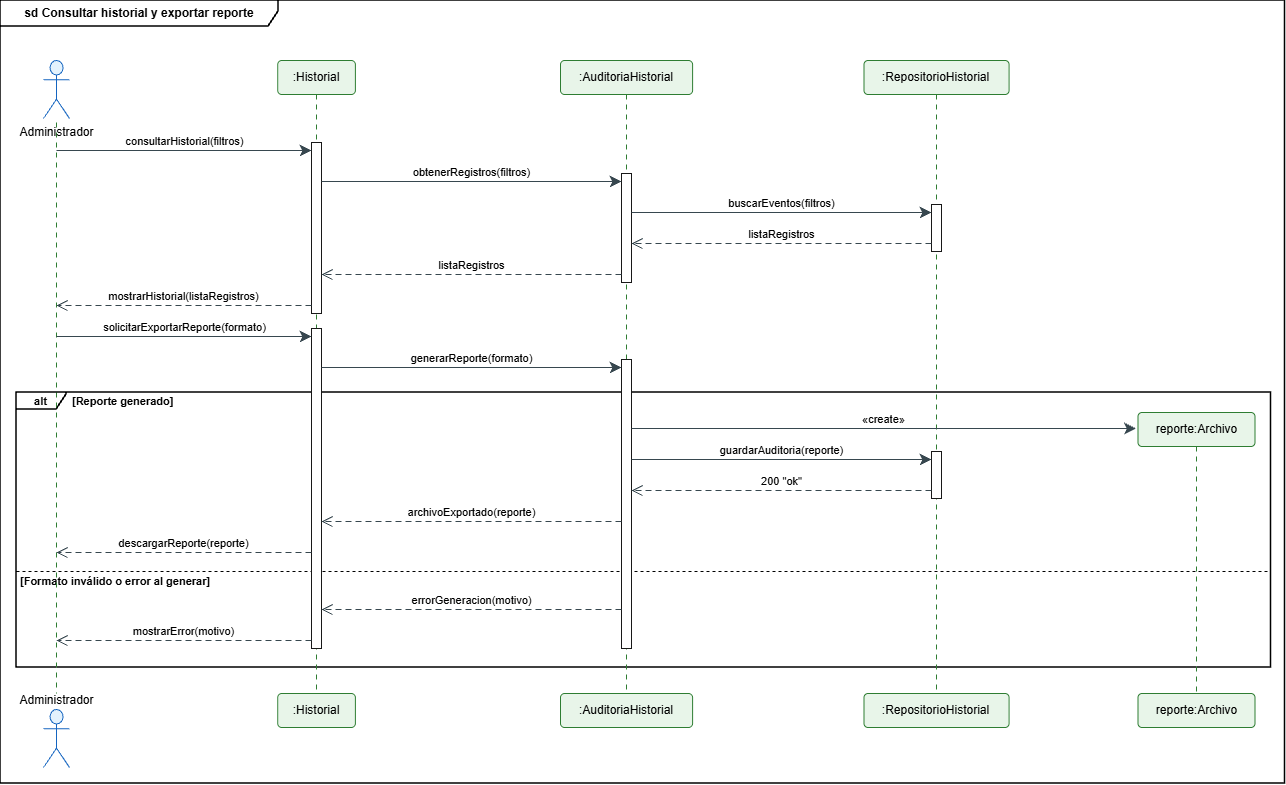

The diagram above was exported from draw.io. Its source (the exported page's mxGraphModel, read from the mxfile embedded in the PNG):
<mxGraphModel dx="1502" dy="1040" grid="1" gridSize="10" guides="1" tooltips="1" connect="1" arrows="1" fold="1" page="1" pageScale="1" pageWidth="827" pageHeight="1169" math="0" shadow="0">
  <root>
    <mxCell id="0" />
    <mxCell id="1" parent="0" />
    <mxCell id="RZTLew9hOzpD1vV0MAJ3-1" parent="1" style="shape=umlFrame;whiteSpace=wrap;html=1;pointerEvents=0;fontStyle=1;fontSize=12;fillColor=none;strokeColor=#000000;strokeWidth=1.5;width=278;height=26;" value="sd Consultar historial y exportar reporte" vertex="1">
      <mxGeometry height="783" width="1284.5" x="14" y="10" as="geometry" />
    </mxCell>
    <mxCell id="RZTLew9hOzpD1vV0MAJ3-2" parent="1" style="shape=umlFrame;whiteSpace=wrap;html=1;pointerEvents=0;fontStyle=1;fontSize=11;fillColor=none;strokeColor=#000000;strokeWidth=1.5;width=50;height=17;" value="alt" vertex="1">
      <mxGeometry height="275" width="1254.5" x="30" y="402" as="geometry" />
    </mxCell>
    <mxCell id="RZTLew9hOzpD1vV0MAJ3-3" parent="1" style="text;html=1;fontStyle=1;fontSize=11;align=left;verticalAlign=middle;strokeColor=none;fillColor=none;" value="[Reporte generado]" vertex="1">
      <mxGeometry height="17" width="136.3" x="84" y="402" as="geometry" />
    </mxCell>
    <mxCell id="RZTLew9hOzpD1vV0MAJ3-4" edge="1" parent="1" style="endArrow=none;html=1;dashed=1;dashPattern=3 3;strokeColor=#000000;" value="">
      <mxGeometry relative="1" as="geometry">
        <mxPoint x="30" y="581" as="sourcePoint" />
        <mxPoint x="1284.5" y="581" as="targetPoint" />
      </mxGeometry>
    </mxCell>
    <mxCell id="RZTLew9hOzpD1vV0MAJ3-5" parent="1" style="text;html=1;fontStyle=1;fontSize=11;align=left;verticalAlign=middle;strokeColor=none;fillColor=none;" value="[Formato inválido o error al generar]" vertex="1">
      <mxGeometry height="16" width="243" x="32" y="583" as="geometry" />
    </mxCell>
    <mxCell id="RZTLew9hOzpD1vV0MAJ3-6" edge="1" parent="1" style="endArrow=none;html=1;dashed=1;dashPattern=5 5;strokeColor=#2E7D32;" value="">
      <mxGeometry relative="1" as="geometry">
        <mxPoint x="70" y="132" as="sourcePoint" />
        <mxPoint x="70" y="703" as="targetPoint" />
      </mxGeometry>
    </mxCell>
    <mxCell id="RZTLew9hOzpD1vV0MAJ3-7" parent="1" style="shape=umlActor;verticalLabelPosition=bottom;verticalAlign=top;html=1;fillColor=#E3F2FD;strokeColor=#1565C0;" value="Administrador" vertex="1">
      <mxGeometry height="58" width="26" x="57" y="70" as="geometry" />
    </mxCell>
    <mxCell id="RZTLew9hOzpD1vV0MAJ3-8" parent="1" style="shape=umlActor;verticalLabelPosition=top;verticalAlign=bottom;html=1;fillColor=#E3F2FD;strokeColor=#1565C0;" value="Administrador" vertex="1">
      <mxGeometry height="58" width="26" x="57" y="719" as="geometry" />
    </mxCell>
    <mxCell id="RZTLew9hOzpD1vV0MAJ3-9" edge="1" parent="1" style="endArrow=none;html=1;dashed=1;dashPattern=5 5;strokeColor=#2E7D32;" value="">
      <mxGeometry relative="1" as="geometry">
        <mxPoint x="330" y="104" as="sourcePoint" />
        <mxPoint x="330" y="703" as="targetPoint" />
      </mxGeometry>
    </mxCell>
    <mxCell id="RZTLew9hOzpD1vV0MAJ3-10" parent="1" style="rounded=1;arcSize=12;whiteSpace=wrap;html=1;fillColor=#E8F5E9;strokeColor=#2E7D32;fontSize=12;" value=":Historial" vertex="1">
      <mxGeometry height="34" width="77.7" x="291.2" y="70" as="geometry" />
    </mxCell>
    <mxCell id="RZTLew9hOzpD1vV0MAJ3-11" parent="1" style="rounded=1;arcSize=12;whiteSpace=wrap;html=1;fillColor=#E8F5E9;strokeColor=#2E7D32;fontSize=12;" value=":Historial" vertex="1">
      <mxGeometry height="34" width="77.7" x="291.2" y="703" as="geometry" />
    </mxCell>
    <mxCell id="RZTLew9hOzpD1vV0MAJ3-12" edge="1" parent="1" style="endArrow=none;html=1;dashed=1;dashPattern=5 5;strokeColor=#2E7D32;" value="">
      <mxGeometry relative="1" as="geometry">
        <mxPoint x="640" y="104" as="sourcePoint" />
        <mxPoint x="640" y="703" as="targetPoint" />
      </mxGeometry>
    </mxCell>
    <mxCell id="RZTLew9hOzpD1vV0MAJ3-13" parent="1" style="rounded=1;arcSize=12;whiteSpace=wrap;html=1;fillColor=#E8F5E9;strokeColor=#2E7D32;fontSize=12;" value=":AuditoriaHistorial" vertex="1">
      <mxGeometry height="34" width="132.1" x="574" y="70" as="geometry" />
    </mxCell>
    <mxCell id="RZTLew9hOzpD1vV0MAJ3-14" parent="1" style="rounded=1;arcSize=12;whiteSpace=wrap;html=1;fillColor=#E8F5E9;strokeColor=#2E7D32;fontSize=12;" value=":AuditoriaHistorial" vertex="1">
      <mxGeometry height="34" width="132.1" x="574" y="703" as="geometry" />
    </mxCell>
    <mxCell id="RZTLew9hOzpD1vV0MAJ3-15" edge="1" parent="1" style="endArrow=none;html=1;dashed=1;dashPattern=5 5;strokeColor=#2E7D32;" value="">
      <mxGeometry relative="1" as="geometry">
        <mxPoint x="950" y="104" as="sourcePoint" />
        <mxPoint x="950" y="703" as="targetPoint" />
      </mxGeometry>
    </mxCell>
    <mxCell id="RZTLew9hOzpD1vV0MAJ3-16" parent="1" style="rounded=1;arcSize=12;whiteSpace=wrap;html=1;fillColor=#E8F5E9;strokeColor=#2E7D32;fontSize=12;" value=":RepositorioHistorial" vertex="1">
      <mxGeometry height="34" width="145.1" x="877.5" y="70" as="geometry" />
    </mxCell>
    <mxCell id="RZTLew9hOzpD1vV0MAJ3-17" parent="1" style="rounded=1;arcSize=12;whiteSpace=wrap;html=1;fillColor=#E8F5E9;strokeColor=#2E7D32;fontSize=12;" value=":RepositorioHistorial" vertex="1">
      <mxGeometry height="34" width="145.1" x="877.5" y="703" as="geometry" />
    </mxCell>
    <mxCell id="RZTLew9hOzpD1vV0MAJ3-18" edge="1" parent="1" style="endArrow=none;html=1;dashed=1;dashPattern=5 5;strokeColor=#2E7D32;" value="">
      <mxGeometry relative="1" as="geometry">
        <mxPoint x="1210" y="456" as="sourcePoint" />
        <mxPoint x="1210" y="703" as="targetPoint" />
      </mxGeometry>
    </mxCell>
    <mxCell id="RZTLew9hOzpD1vV0MAJ3-19" parent="1" style="rounded=1;arcSize=12;whiteSpace=wrap;html=1;fillColor=#E8F5E9;strokeColor=#2E7D32;fontSize=12;" value="reporte:Archivo" vertex="1">
      <mxGeometry height="34" width="117" x="1151.5" y="422" as="geometry" />
    </mxCell>
    <mxCell id="RZTLew9hOzpD1vV0MAJ3-20" parent="1" style="rounded=1;arcSize=12;whiteSpace=wrap;html=1;fillColor=#E8F5E9;strokeColor=#2E7D32;fontSize=12;" value="reporte:Archivo" vertex="1">
      <mxGeometry height="34" width="117" x="1151.5" y="703" as="geometry" />
    </mxCell>
    <mxCell id="RZTLew9hOzpD1vV0MAJ3-21" parent="1" style="rounded=0;html=1;fillColor=#FFFFFF;strokeColor=#181818;" value="" vertex="1">
      <mxGeometry height="171" width="10" x="325" y="152" as="geometry" />
    </mxCell>
    <mxCell id="RZTLew9hOzpD1vV0MAJ3-22" parent="1" style="rounded=0;html=1;fillColor=#FFFFFF;strokeColor=#181818;" value="" vertex="1">
      <mxGeometry height="320" width="10" x="325" y="338" as="geometry" />
    </mxCell>
    <mxCell id="RZTLew9hOzpD1vV0MAJ3-23" parent="1" style="rounded=0;html=1;fillColor=#FFFFFF;strokeColor=#181818;" value="" vertex="1">
      <mxGeometry height="109" width="10" x="635" y="183" as="geometry" />
    </mxCell>
    <mxCell id="RZTLew9hOzpD1vV0MAJ3-24" parent="1" style="rounded=0;html=1;fillColor=#FFFFFF;strokeColor=#181818;" value="" vertex="1">
      <mxGeometry height="289" width="10" x="635" y="369" as="geometry" />
    </mxCell>
    <mxCell id="RZTLew9hOzpD1vV0MAJ3-25" parent="1" style="rounded=0;html=1;fillColor=#FFFFFF;strokeColor=#181818;" value="" vertex="1">
      <mxGeometry height="47" width="10" x="945" y="214" as="geometry" />
    </mxCell>
    <mxCell id="RZTLew9hOzpD1vV0MAJ3-26" parent="1" style="rounded=0;html=1;fillColor=#FFFFFF;strokeColor=#181818;" value="" vertex="1">
      <mxGeometry height="47" width="10" x="945" y="461" as="geometry" />
    </mxCell>
    <mxCell id="RZTLew9hOzpD1vV0MAJ3-27" edge="1" parent="1" style="html=1;endArrow=classic;endFill=1;endSize=9;strokeColor=#37474F;verticalAlign=bottom;align=center;labelBackgroundColor=none;" value="consultarHistorial(filtros)">
      <mxGeometry relative="1" as="geometry">
        <mxPoint x="70" y="160" as="sourcePoint" />
        <mxPoint x="325" y="160" as="targetPoint" />
      </mxGeometry>
    </mxCell>
    <mxCell id="RZTLew9hOzpD1vV0MAJ3-28" edge="1" parent="1" style="html=1;endArrow=classic;endFill=1;endSize=9;strokeColor=#37474F;verticalAlign=bottom;align=center;labelBackgroundColor=none;" value="obtenerRegistros(filtros)">
      <mxGeometry relative="1" as="geometry">
        <mxPoint x="335" y="191" as="sourcePoint" />
        <mxPoint x="635" y="191" as="targetPoint" />
      </mxGeometry>
    </mxCell>
    <mxCell id="RZTLew9hOzpD1vV0MAJ3-29" edge="1" parent="1" style="html=1;endArrow=classic;endFill=1;endSize=9;strokeColor=#37474F;verticalAlign=bottom;align=center;labelBackgroundColor=none;" value="buscarEventos(filtros)">
      <mxGeometry relative="1" as="geometry">
        <mxPoint x="645" y="222" as="sourcePoint" />
        <mxPoint x="945" y="222" as="targetPoint" />
      </mxGeometry>
    </mxCell>
    <mxCell id="RZTLew9hOzpD1vV0MAJ3-30" edge="1" parent="1" style="html=1;dashed=1;dashPattern=6 4;endArrow=open;endFill=0;endSize=9;strokeColor=#37474F;verticalAlign=bottom;align=center;labelBackgroundColor=none;" value="listaRegistros">
      <mxGeometry relative="1" as="geometry">
        <mxPoint x="945" y="253" as="sourcePoint" />
        <mxPoint x="645" y="253" as="targetPoint" />
      </mxGeometry>
    </mxCell>
    <mxCell id="RZTLew9hOzpD1vV0MAJ3-31" edge="1" parent="1" style="html=1;dashed=1;dashPattern=6 4;endArrow=open;endFill=0;endSize=9;strokeColor=#37474F;verticalAlign=bottom;align=center;labelBackgroundColor=none;" value="listaRegistros">
      <mxGeometry relative="1" as="geometry">
        <mxPoint x="635" y="284" as="sourcePoint" />
        <mxPoint x="335" y="284" as="targetPoint" />
      </mxGeometry>
    </mxCell>
    <mxCell id="RZTLew9hOzpD1vV0MAJ3-32" edge="1" parent="1" style="html=1;dashed=1;dashPattern=6 4;endArrow=open;endFill=0;endSize=9;strokeColor=#37474F;verticalAlign=bottom;align=center;labelBackgroundColor=none;" value="mostrarHistorial(listaRegistros)">
      <mxGeometry relative="1" as="geometry">
        <mxPoint x="325" y="315" as="sourcePoint" />
        <mxPoint x="70" y="315" as="targetPoint" />
      </mxGeometry>
    </mxCell>
    <mxCell id="RZTLew9hOzpD1vV0MAJ3-33" edge="1" parent="1" style="html=1;endArrow=classic;endFill=1;endSize=9;strokeColor=#37474F;verticalAlign=bottom;align=center;labelBackgroundColor=none;" value="solicitarExportarReporte(formato)">
      <mxGeometry relative="1" as="geometry">
        <mxPoint x="70" y="346" as="sourcePoint" />
        <mxPoint x="325" y="346" as="targetPoint" />
      </mxGeometry>
    </mxCell>
    <mxCell id="RZTLew9hOzpD1vV0MAJ3-34" edge="1" parent="1" style="html=1;endArrow=classic;endFill=1;endSize=9;strokeColor=#37474F;verticalAlign=bottom;align=center;labelBackgroundColor=none;" value="generarReporte(formato)">
      <mxGeometry relative="1" as="geometry">
        <mxPoint x="335" y="377" as="sourcePoint" />
        <mxPoint x="635" y="377" as="targetPoint" />
      </mxGeometry>
    </mxCell>
    <mxCell id="RZTLew9hOzpD1vV0MAJ3-35" edge="1" parent="1" style="html=1;endArrow=classic;endFill=1;endSize=9;strokeColor=#37474F;verticalAlign=bottom;align=center;labelBackgroundColor=none;" value="«create»">
      <mxGeometry relative="1" as="geometry">
        <mxPoint x="645" y="438" as="sourcePoint" />
        <mxPoint x="1149.5" y="438" as="targetPoint" />
      </mxGeometry>
    </mxCell>
    <mxCell id="RZTLew9hOzpD1vV0MAJ3-36" edge="1" parent="1" style="html=1;endArrow=classic;endFill=1;endSize=9;strokeColor=#37474F;verticalAlign=bottom;align=center;labelBackgroundColor=none;" value="guardarAuditoria(reporte)">
      <mxGeometry relative="1" as="geometry">
        <mxPoint x="645" y="469" as="sourcePoint" />
        <mxPoint x="945" y="469" as="targetPoint" />
      </mxGeometry>
    </mxCell>
    <mxCell id="RZTLew9hOzpD1vV0MAJ3-37" edge="1" parent="1" style="html=1;dashed=1;dashPattern=6 4;endArrow=open;endFill=0;endSize=9;strokeColor=#37474F;verticalAlign=bottom;align=center;labelBackgroundColor=none;" value="200 &quot;ok&quot;">
      <mxGeometry relative="1" as="geometry">
        <mxPoint x="945" y="500" as="sourcePoint" />
        <mxPoint x="645" y="500" as="targetPoint" />
      </mxGeometry>
    </mxCell>
    <mxCell id="RZTLew9hOzpD1vV0MAJ3-38" edge="1" parent="1" style="html=1;dashed=1;dashPattern=6 4;endArrow=open;endFill=0;endSize=9;strokeColor=#37474F;verticalAlign=bottom;align=center;labelBackgroundColor=none;" value="archivoExportado(reporte)">
      <mxGeometry relative="1" as="geometry">
        <mxPoint x="635" y="531" as="sourcePoint" />
        <mxPoint x="335" y="531" as="targetPoint" />
      </mxGeometry>
    </mxCell>
    <mxCell id="RZTLew9hOzpD1vV0MAJ3-39" edge="1" parent="1" style="html=1;dashed=1;dashPattern=6 4;endArrow=open;endFill=0;endSize=9;strokeColor=#37474F;verticalAlign=bottom;align=center;labelBackgroundColor=none;" value="descargarReporte(reporte)">
      <mxGeometry relative="1" as="geometry">
        <mxPoint x="325" y="562" as="sourcePoint" />
        <mxPoint x="70" y="562" as="targetPoint" />
      </mxGeometry>
    </mxCell>
    <mxCell id="RZTLew9hOzpD1vV0MAJ3-40" edge="1" parent="1" style="html=1;dashed=1;dashPattern=6 4;endArrow=open;endFill=0;endSize=9;strokeColor=#37474F;verticalAlign=bottom;align=center;labelBackgroundColor=none;" value="errorGeneracion(motivo)">
      <mxGeometry relative="1" as="geometry">
        <mxPoint x="635" y="619" as="sourcePoint" />
        <mxPoint x="335" y="619" as="targetPoint" />
      </mxGeometry>
    </mxCell>
    <mxCell id="RZTLew9hOzpD1vV0MAJ3-41" edge="1" parent="1" style="html=1;dashed=1;dashPattern=6 4;endArrow=open;endFill=0;endSize=9;strokeColor=#37474F;verticalAlign=bottom;align=center;labelBackgroundColor=none;" value="mostrarError(motivo)">
      <mxGeometry relative="1" as="geometry">
        <mxPoint x="325" y="650" as="sourcePoint" />
        <mxPoint x="70" y="650" as="targetPoint" />
      </mxGeometry>
    </mxCell>
  </root>
</mxGraphModel>